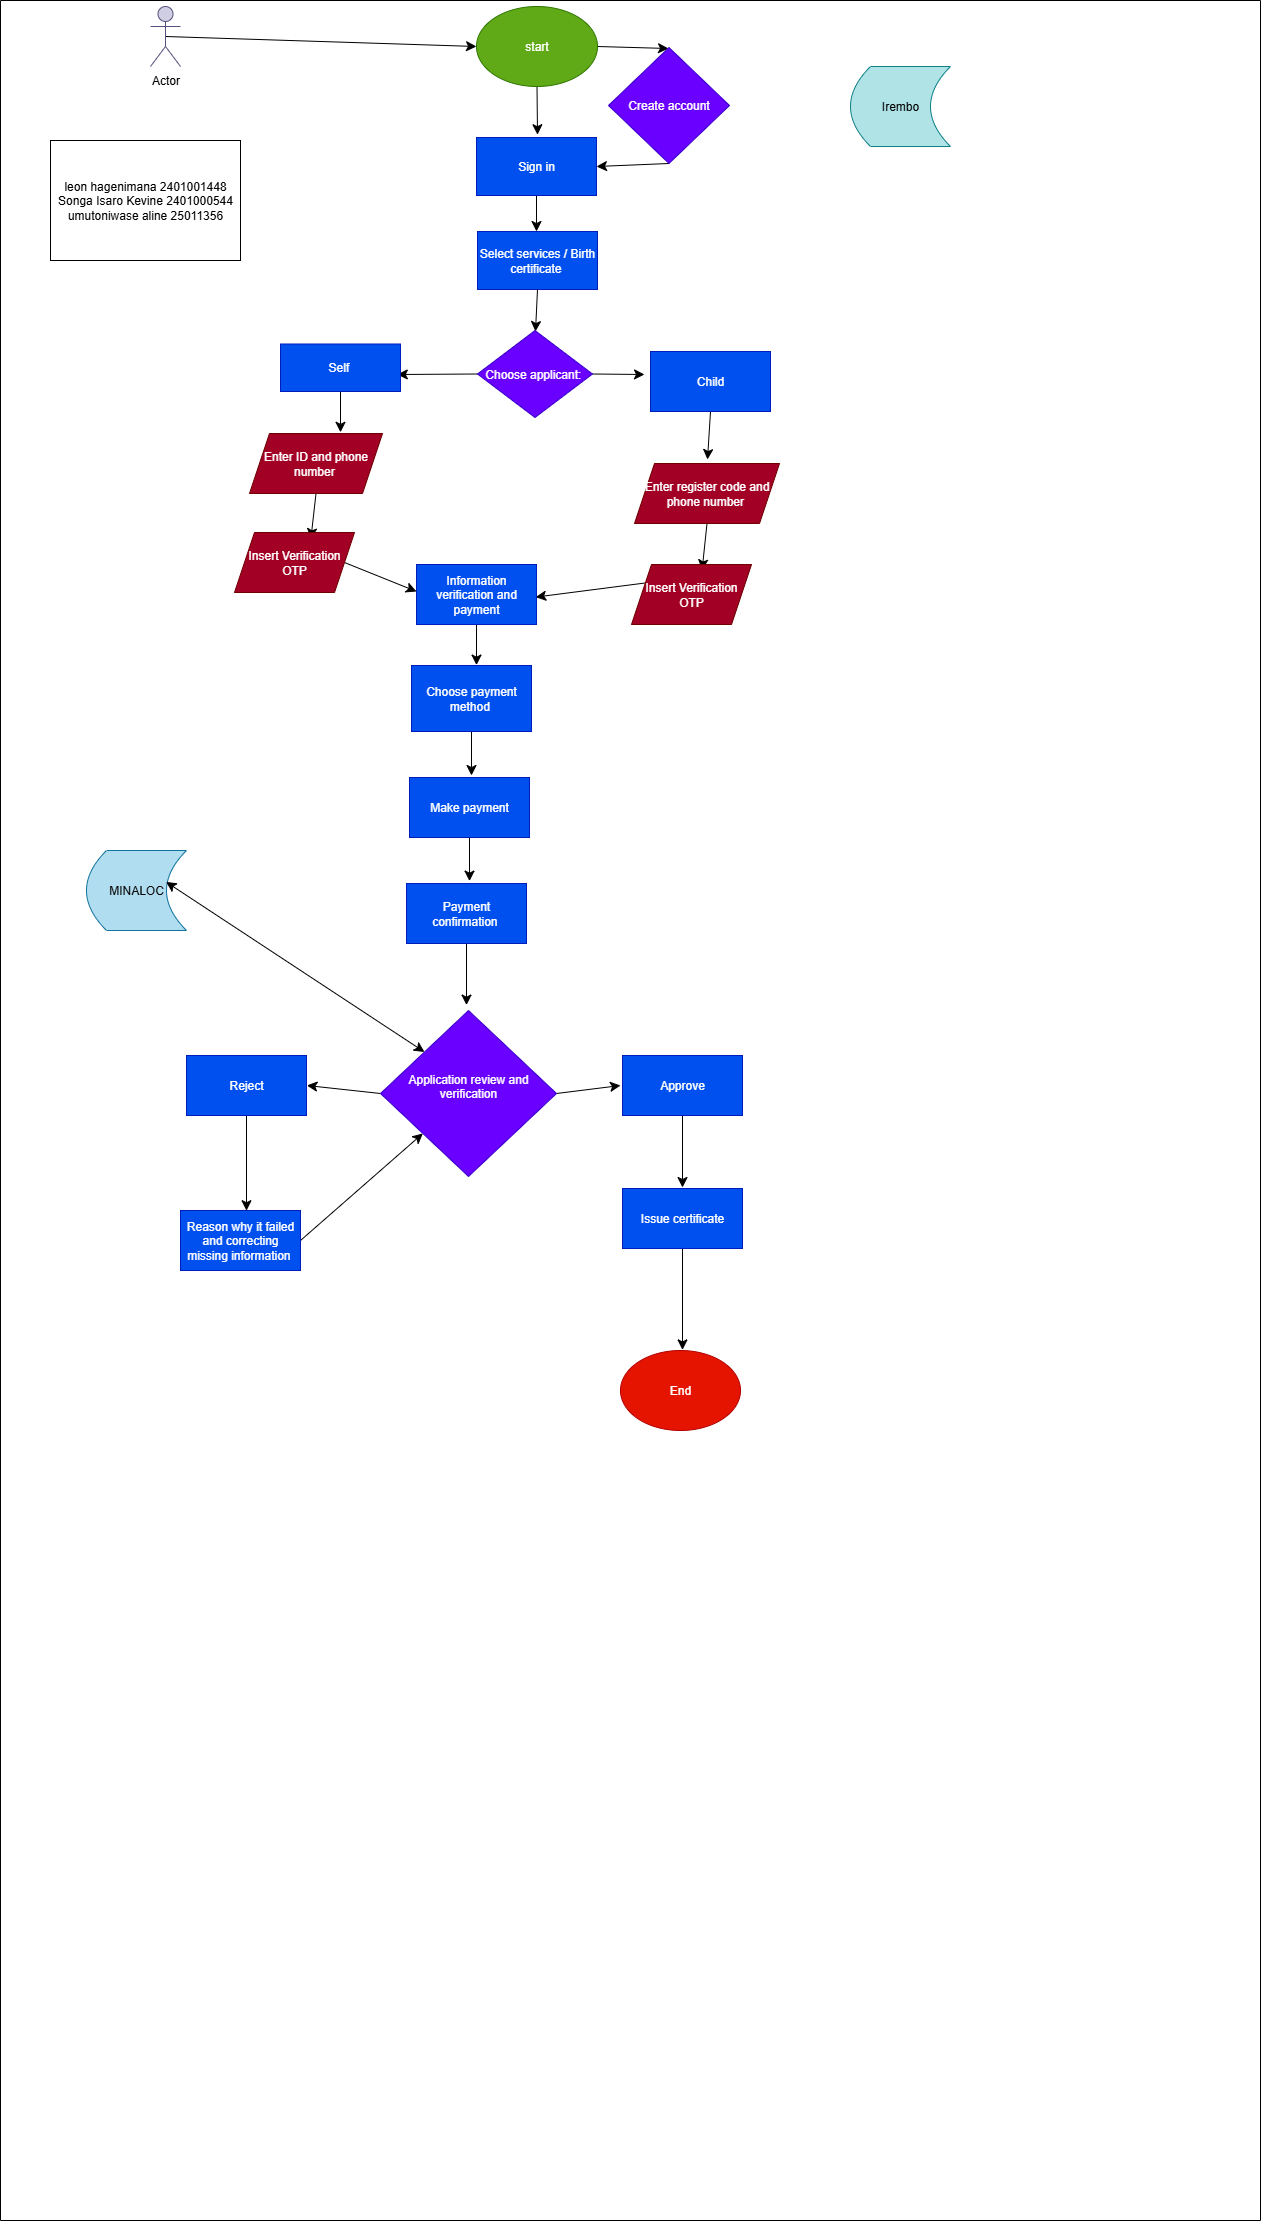

The diagram above was exported from draw.io. Its source (the exported page's mxGraphModel, read from the mxfile embedded in the PNG):
<mxGraphModel dx="1842" dy="962" grid="1" gridSize="10" guides="1" tooltips="1" connect="1" arrows="1" fold="1" page="0" pageScale="1" pageWidth="1100" pageHeight="850" math="0" shadow="0">
  <root>
    <mxCell id="0" />
    <mxCell id="1" parent="0" />
    <mxCell id="oueN4l5zWi3nhhTkSc81-10" style="edgeStyle=none;curved=1;rounded=0;orthogonalLoop=1;jettySize=auto;html=1;exitX=1;exitY=0.5;exitDx=0;exitDy=0;fontSize=12;startSize=8;endSize=8;" parent="1" source="oueN4l5zWi3nhhTkSc81-1" edge="1">
      <mxGeometry relative="1" as="geometry">
        <mxPoint x="238.00006103515625" y="-2" as="targetPoint" />
      </mxGeometry>
    </mxCell>
    <mxCell id="oueN4l5zWi3nhhTkSc81-13" style="edgeStyle=none;curved=1;rounded=0;orthogonalLoop=1;jettySize=auto;html=1;exitX=0.5;exitY=1;exitDx=0;exitDy=0;fontSize=12;startSize=8;endSize=8;" parent="1" source="oueN4l5zWi3nhhTkSc81-1" edge="1">
      <mxGeometry relative="1" as="geometry">
        <mxPoint x="107" y="84.20001220703125" as="targetPoint" />
      </mxGeometry>
    </mxCell>
    <mxCell id="oueN4l5zWi3nhhTkSc81-1" value="start" style="ellipse;whiteSpace=wrap;html=1;fillColor=#60a917;fontColor=#ffffff;strokeColor=#2D7600;" parent="1" vertex="1">
      <mxGeometry x="46" y="-44" width="121" height="80" as="geometry" />
    </mxCell>
    <mxCell id="oueN4l5zWi3nhhTkSc81-20" style="edgeStyle=none;curved=1;rounded=0;orthogonalLoop=1;jettySize=auto;html=1;exitX=0.5;exitY=1;exitDx=0;exitDy=0;fontSize=12;startSize=8;endSize=8;" parent="1" source="oueN4l5zWi3nhhTkSc81-7" edge="1">
      <mxGeometry relative="1" as="geometry">
        <mxPoint x="106" y="180.99996948242188" as="targetPoint" />
      </mxGeometry>
    </mxCell>
    <mxCell id="oueN4l5zWi3nhhTkSc81-7" value="Sign in" style="rounded=0;whiteSpace=wrap;html=1;fillColor=#0050ef;fontColor=#ffffff;strokeColor=#001DBC;" parent="1" vertex="1">
      <mxGeometry x="46" y="87" width="120" height="58" as="geometry" />
    </mxCell>
    <mxCell id="oueN4l5zWi3nhhTkSc81-16" style="edgeStyle=none;curved=1;rounded=0;orthogonalLoop=1;jettySize=auto;html=1;exitX=0.5;exitY=1;exitDx=0;exitDy=0;entryX=1;entryY=0.5;entryDx=0;entryDy=0;fontSize=12;startSize=8;endSize=8;" parent="1" source="oueN4l5zWi3nhhTkSc81-11" target="oueN4l5zWi3nhhTkSc81-7" edge="1">
      <mxGeometry relative="1" as="geometry" />
    </mxCell>
    <mxCell id="oueN4l5zWi3nhhTkSc81-11" value="Create account" style="rhombus;whiteSpace=wrap;html=1;fillColor=#6a00ff;fontColor=#ffffff;strokeColor=#3700CC;" parent="1" vertex="1">
      <mxGeometry x="178" y="-3" width="121" height="116" as="geometry" />
    </mxCell>
    <mxCell id="oueN4l5zWi3nhhTkSc81-17" value="Select services / Birth certificate&amp;nbsp;" style="rounded=0;whiteSpace=wrap;html=1;fillColor=#0050ef;fontColor=#ffffff;strokeColor=#001DBC;" parent="1" vertex="1">
      <mxGeometry x="47" y="181" width="120" height="58" as="geometry" />
    </mxCell>
    <mxCell id="oueN4l5zWi3nhhTkSc81-21" value="" style="endArrow=classic;html=1;rounded=0;fontSize=12;startSize=8;endSize=8;curved=1;exitX=0.5;exitY=1;exitDx=0;exitDy=0;" parent="1" source="oueN4l5zWi3nhhTkSc81-17" edge="1">
      <mxGeometry width="50" height="50" relative="1" as="geometry">
        <mxPoint x="132" y="311" as="sourcePoint" />
        <mxPoint x="105" y="281" as="targetPoint" />
      </mxGeometry>
    </mxCell>
    <mxCell id="oueN4l5zWi3nhhTkSc81-24" style="edgeStyle=none;curved=1;rounded=0;orthogonalLoop=1;jettySize=auto;html=1;exitX=1;exitY=0.5;exitDx=0;exitDy=0;fontSize=12;startSize=8;endSize=8;" parent="1" source="oueN4l5zWi3nhhTkSc81-22" edge="1">
      <mxGeometry relative="1" as="geometry">
        <mxPoint x="214" y="324" as="targetPoint" />
      </mxGeometry>
    </mxCell>
    <mxCell id="oueN4l5zWi3nhhTkSc81-26" style="edgeStyle=none;curved=1;rounded=0;orthogonalLoop=1;jettySize=auto;html=1;exitX=0;exitY=0.5;exitDx=0;exitDy=0;fontSize=12;startSize=8;endSize=8;" parent="1" source="oueN4l5zWi3nhhTkSc81-22" edge="1">
      <mxGeometry relative="1" as="geometry">
        <mxPoint x="-33.199951171875" y="324" as="targetPoint" />
      </mxGeometry>
    </mxCell>
    <mxCell id="oueN4l5zWi3nhhTkSc81-22" value="&lt;p data-pm-slice=&quot;1 1 []&quot;&gt;Choose applicant:&amp;nbsp;&lt;/p&gt;" style="rhombus;whiteSpace=wrap;html=1;fillColor=#6a00ff;fontColor=#ffffff;strokeColor=#3700CC;" parent="1" vertex="1">
      <mxGeometry x="47" y="280" width="115" height="87" as="geometry" />
    </mxCell>
    <mxCell id="oueN4l5zWi3nhhTkSc81-31" style="edgeStyle=none;curved=1;rounded=0;orthogonalLoop=1;jettySize=auto;html=1;exitX=0.5;exitY=1;exitDx=0;exitDy=0;fontSize=12;startSize=8;endSize=8;" parent="1" source="oueN4l5zWi3nhhTkSc81-27" edge="1">
      <mxGeometry relative="1" as="geometry">
        <mxPoint x="277" y="408.9999694824219" as="targetPoint" />
      </mxGeometry>
    </mxCell>
    <mxCell id="oueN4l5zWi3nhhTkSc81-29" style="edgeStyle=none;curved=1;rounded=0;orthogonalLoop=1;jettySize=auto;html=1;exitX=0.5;exitY=1;exitDx=0;exitDy=0;fontSize=12;startSize=8;endSize=8;" parent="1" source="oueN4l5zWi3nhhTkSc81-28" edge="1">
      <mxGeometry relative="1" as="geometry">
        <mxPoint x="-90" y="381.79998779296875" as="targetPoint" />
      </mxGeometry>
    </mxCell>
    <mxCell id="oueN4l5zWi3nhhTkSc81-28" value="Self&amp;nbsp;" style="whiteSpace=wrap;html=1;fillColor=#0050ef;fontColor=#ffffff;strokeColor=#001DBC;" parent="1" vertex="1">
      <mxGeometry x="-150" y="293.5" width="120" height="47.5" as="geometry" />
    </mxCell>
    <mxCell id="oueN4l5zWi3nhhTkSc81-33" style="edgeStyle=none;curved=1;rounded=0;orthogonalLoop=1;jettySize=auto;html=1;exitX=0.5;exitY=1;exitDx=0;exitDy=0;fontSize=12;startSize=8;endSize=8;" parent="1" source="oueN4l5zWi3nhhTkSc81-30" edge="1">
      <mxGeometry relative="1" as="geometry">
        <mxPoint x="-119.60003662109375" y="488.20001220703125" as="targetPoint" />
      </mxGeometry>
    </mxCell>
    <mxCell id="oueN4l5zWi3nhhTkSc81-30" value="Enter ID and phone number&amp;nbsp;" style="shape=parallelogram;perimeter=parallelogramPerimeter;whiteSpace=wrap;html=1;fixedSize=1;fillColor=#a20025;fontColor=#ffffff;strokeColor=#6F0000;" parent="1" vertex="1">
      <mxGeometry x="-181" y="383" width="133" height="60" as="geometry" />
    </mxCell>
    <mxCell id="oueN4l5zWi3nhhTkSc81-35" style="edgeStyle=none;curved=1;rounded=0;orthogonalLoop=1;jettySize=auto;html=1;exitX=0.5;exitY=1;exitDx=0;exitDy=0;fontSize=12;startSize=8;endSize=8;" parent="1" source="oueN4l5zWi3nhhTkSc81-32" edge="1">
      <mxGeometry relative="1" as="geometry">
        <mxPoint x="271.5999755859375" y="519.3999633789062" as="targetPoint" />
      </mxGeometry>
    </mxCell>
    <mxCell id="oueN4l5zWi3nhhTkSc81-32" value="Enter register code and phone number&amp;nbsp;" style="shape=parallelogram;perimeter=parallelogramPerimeter;whiteSpace=wrap;html=1;fixedSize=1;fillColor=#a20025;fontColor=#ffffff;strokeColor=#6F0000;" parent="1" vertex="1">
      <mxGeometry x="204" y="413" width="145" height="60" as="geometry" />
    </mxCell>
    <mxCell id="oueN4l5zWi3nhhTkSc81-39" style="edgeStyle=none;curved=1;rounded=0;orthogonalLoop=1;jettySize=auto;html=1;exitX=1;exitY=0.5;exitDx=0;exitDy=0;fontSize=12;startSize=8;endSize=8;" parent="1" source="oueN4l5zWi3nhhTkSc81-34" edge="1">
      <mxGeometry relative="1" as="geometry">
        <mxPoint x="-14.00006103515625" y="540.9999694824219" as="targetPoint" />
      </mxGeometry>
    </mxCell>
    <mxCell id="oueN4l5zWi3nhhTkSc81-34" value="Insert Verification OTP" style="shape=parallelogram;perimeter=parallelogramPerimeter;whiteSpace=wrap;html=1;fixedSize=1;fillColor=#a20025;fontColor=#ffffff;strokeColor=#6F0000;" parent="1" vertex="1">
      <mxGeometry x="-196" y="482" width="120" height="60" as="geometry" />
    </mxCell>
    <mxCell id="oueN4l5zWi3nhhTkSc81-40" style="edgeStyle=none;curved=1;rounded=0;orthogonalLoop=1;jettySize=auto;html=1;exitX=0;exitY=0.25;exitDx=0;exitDy=0;fontSize=12;startSize=8;endSize=8;" parent="1" source="oueN4l5zWi3nhhTkSc81-36" edge="1">
      <mxGeometry relative="1" as="geometry">
        <mxPoint x="105.199951171875" y="546.5999755859375" as="targetPoint" />
      </mxGeometry>
    </mxCell>
    <mxCell id="oueN4l5zWi3nhhTkSc81-36" value="Insert Verification OTP" style="shape=parallelogram;perimeter=parallelogramPerimeter;whiteSpace=wrap;html=1;fixedSize=1;fillColor=#a20025;fontColor=#ffffff;strokeColor=#6F0000;" parent="1" vertex="1">
      <mxGeometry x="201" y="514" width="120" height="60" as="geometry" />
    </mxCell>
    <mxCell id="oueN4l5zWi3nhhTkSc81-42" style="edgeStyle=none;curved=1;rounded=0;orthogonalLoop=1;jettySize=auto;html=1;exitX=0.5;exitY=1;exitDx=0;exitDy=0;fontSize=12;startSize=8;endSize=8;" parent="1" source="oueN4l5zWi3nhhTkSc81-41" edge="1">
      <mxGeometry relative="1" as="geometry">
        <mxPoint x="46" y="614.5999755859375" as="targetPoint" />
      </mxGeometry>
    </mxCell>
    <mxCell id="oueN4l5zWi3nhhTkSc81-41" value="Information verification and payment" style="whiteSpace=wrap;html=1;fillColor=#0050ef;fontColor=#ffffff;strokeColor=#001DBC;" parent="1" vertex="1">
      <mxGeometry x="-14" y="514" width="120" height="60" as="geometry" />
    </mxCell>
    <mxCell id="oueN4l5zWi3nhhTkSc81-44" style="edgeStyle=none;curved=1;rounded=0;orthogonalLoop=1;jettySize=auto;html=1;exitX=0.5;exitY=1;exitDx=0;exitDy=0;fontSize=12;startSize=8;endSize=8;" parent="1" source="oueN4l5zWi3nhhTkSc81-43" edge="1">
      <mxGeometry relative="1" as="geometry">
        <mxPoint x="41" y="724.9999694824219" as="targetPoint" />
      </mxGeometry>
    </mxCell>
    <mxCell id="oueN4l5zWi3nhhTkSc81-43" value="Choose payment method&amp;nbsp;" style="whiteSpace=wrap;html=1;fillColor=#0050ef;fontColor=#ffffff;strokeColor=#001DBC;" parent="1" vertex="1">
      <mxGeometry x="-19" y="615" width="120" height="66" as="geometry" />
    </mxCell>
    <mxCell id="oueN4l5zWi3nhhTkSc81-46" style="edgeStyle=none;curved=1;rounded=0;orthogonalLoop=1;jettySize=auto;html=1;exitX=0.5;exitY=1;exitDx=0;exitDy=0;fontSize=12;startSize=8;endSize=8;" parent="1" source="oueN4l5zWi3nhhTkSc81-45" edge="1">
      <mxGeometry relative="1" as="geometry">
        <mxPoint x="39" y="830.5999755859375" as="targetPoint" />
      </mxGeometry>
    </mxCell>
    <mxCell id="oueN4l5zWi3nhhTkSc81-45" value="Make payment" style="whiteSpace=wrap;html=1;fillColor=#0050ef;fontColor=#ffffff;strokeColor=#001DBC;" parent="1" vertex="1">
      <mxGeometry x="-21" y="727" width="120" height="60" as="geometry" />
    </mxCell>
    <mxCell id="oueN4l5zWi3nhhTkSc81-51" style="edgeStyle=none;curved=1;rounded=0;orthogonalLoop=1;jettySize=auto;html=1;exitX=1;exitY=0.5;exitDx=0;exitDy=0;fontSize=12;startSize=8;endSize=8;" parent="1" source="oueN4l5zWi3nhhTkSc81-48" edge="1">
      <mxGeometry relative="1" as="geometry">
        <mxPoint x="189.99993896484375" y="1035" as="targetPoint" />
      </mxGeometry>
    </mxCell>
    <mxCell id="oueN4l5zWi3nhhTkSc81-53" style="edgeStyle=none;curved=1;rounded=0;orthogonalLoop=1;jettySize=auto;html=1;exitX=0;exitY=0.5;exitDx=0;exitDy=0;fontSize=12;startSize=8;endSize=8;" parent="1" source="oueN4l5zWi3nhhTkSc81-48" edge="1">
      <mxGeometry relative="1" as="geometry">
        <mxPoint x="-123.60003662109375" y="1035" as="targetPoint" />
      </mxGeometry>
    </mxCell>
    <mxCell id="oueN4l5zWi3nhhTkSc81-50" style="edgeStyle=none;curved=1;rounded=0;orthogonalLoop=1;jettySize=auto;html=1;exitX=0.5;exitY=1;exitDx=0;exitDy=0;fontSize=12;startSize=8;endSize=8;" parent="1" source="oueN4l5zWi3nhhTkSc81-49" edge="1">
      <mxGeometry relative="1" as="geometry">
        <mxPoint x="36" y="954.5999755859375" as="targetPoint" />
      </mxGeometry>
    </mxCell>
    <mxCell id="oueN4l5zWi3nhhTkSc81-49" value="Payment confirmation&amp;nbsp;" style="rounded=0;whiteSpace=wrap;html=1;fillColor=#0050ef;fontColor=#ffffff;strokeColor=#001DBC;" parent="1" vertex="1">
      <mxGeometry x="-24" y="833" width="120" height="60" as="geometry" />
    </mxCell>
    <mxCell id="oueN4l5zWi3nhhTkSc81-57" style="edgeStyle=none;curved=1;rounded=0;orthogonalLoop=1;jettySize=auto;html=1;exitX=0.5;exitY=1;exitDx=0;exitDy=0;fontSize=12;startSize=8;endSize=8;" parent="1" source="oueN4l5zWi3nhhTkSc81-52" edge="1">
      <mxGeometry relative="1" as="geometry">
        <mxPoint x="252" y="1136.9999694824219" as="targetPoint" />
      </mxGeometry>
    </mxCell>
    <mxCell id="oueN4l5zWi3nhhTkSc81-52" value="Approve" style="whiteSpace=wrap;html=1;fillColor=#0050ef;fontColor=#ffffff;strokeColor=#001DBC;" parent="1" vertex="1">
      <mxGeometry x="192" y="1005" width="120" height="60" as="geometry" />
    </mxCell>
    <mxCell id="oueN4l5zWi3nhhTkSc81-55" style="edgeStyle=none;curved=1;rounded=0;orthogonalLoop=1;jettySize=auto;html=1;exitX=0.5;exitY=1;exitDx=0;exitDy=0;fontSize=12;startSize=8;endSize=8;" parent="1" source="oueN4l5zWi3nhhTkSc81-54" edge="1">
      <mxGeometry relative="1" as="geometry">
        <mxPoint x="-184" y="1160.2000427246094" as="targetPoint" />
      </mxGeometry>
    </mxCell>
    <mxCell id="oueN4l5zWi3nhhTkSc81-54" value="Reject" style="whiteSpace=wrap;html=1;fillColor=#0050ef;fontColor=#ffffff;strokeColor=#001DBC;" parent="1" vertex="1">
      <mxGeometry x="-244" y="1005" width="120" height="60" as="geometry" />
    </mxCell>
    <mxCell id="oueN4l5zWi3nhhTkSc81-59" style="edgeStyle=none;curved=1;rounded=0;orthogonalLoop=1;jettySize=auto;html=1;exitX=1;exitY=0.5;exitDx=0;exitDy=0;fontSize=12;startSize=8;endSize=8;" parent="1" source="oueN4l5zWi3nhhTkSc81-56" target="oueN4l5zWi3nhhTkSc81-48" edge="1">
      <mxGeometry relative="1" as="geometry" />
    </mxCell>
    <mxCell id="oueN4l5zWi3nhhTkSc81-56" value="Reason why it failed and correcting missing information&amp;nbsp;" style="whiteSpace=wrap;html=1;fillColor=#0050ef;fontColor=#ffffff;strokeColor=#001DBC;" parent="1" vertex="1">
      <mxGeometry x="-250" y="1160" width="120" height="60" as="geometry" />
    </mxCell>
    <mxCell id="oueN4l5zWi3nhhTkSc81-60" style="edgeStyle=none;curved=1;rounded=0;orthogonalLoop=1;jettySize=auto;html=1;exitX=0.5;exitY=1;exitDx=0;exitDy=0;fontSize=12;startSize=8;endSize=8;" parent="1" source="oueN4l5zWi3nhhTkSc81-58" edge="1">
      <mxGeometry relative="1" as="geometry">
        <mxPoint x="252" y="1299.3999938964844" as="targetPoint" />
      </mxGeometry>
    </mxCell>
    <mxCell id="oueN4l5zWi3nhhTkSc81-58" value="Issue certificate" style="whiteSpace=wrap;html=1;fillColor=#0050ef;fontColor=#ffffff;strokeColor=#001DBC;" parent="1" vertex="1">
      <mxGeometry x="192" y="1138" width="120" height="60" as="geometry" />
    </mxCell>
    <mxCell id="oueN4l5zWi3nhhTkSc81-61" value="End" style="ellipse;whiteSpace=wrap;html=1;fillColor=#e51400;fontColor=#ffffff;strokeColor=#B20000;" parent="1" vertex="1">
      <mxGeometry x="190" y="1300" width="120" height="80" as="geometry" />
    </mxCell>
    <mxCell id="oueN4l5zWi3nhhTkSc81-67" style="edgeStyle=none;curved=1;rounded=0;orthogonalLoop=1;jettySize=auto;html=1;exitX=0.5;exitY=0.5;exitDx=0;exitDy=0;exitPerimeter=0;entryX=0;entryY=0.5;entryDx=0;entryDy=0;fontSize=12;startSize=8;endSize=8;" parent="1" source="oueN4l5zWi3nhhTkSc81-63" target="oueN4l5zWi3nhhTkSc81-1" edge="1">
      <mxGeometry relative="1" as="geometry" />
    </mxCell>
    <mxCell id="oueN4l5zWi3nhhTkSc81-63" value="Actor" style="shape=umlActor;verticalLabelPosition=bottom;verticalAlign=top;html=1;outlineConnect=0;fillColor=#d0cee2;strokeColor=#56517e;" parent="1" vertex="1">
      <mxGeometry x="-280" y="-44" width="30" height="60" as="geometry" />
    </mxCell>
    <mxCell id="oueN4l5zWi3nhhTkSc81-68" value="" style="swimlane;startSize=0;" parent="1" vertex="1">
      <mxGeometry x="-430" y="-50" width="1260" height="2220" as="geometry" />
    </mxCell>
    <mxCell id="oueN4l5zWi3nhhTkSc81-69" value="Irembo" style="shape=dataStorage;whiteSpace=wrap;html=1;fixedSize=1;fillColor=#b0e3e6;strokeColor=#0e8088;" parent="oueN4l5zWi3nhhTkSc81-68" vertex="1">
      <mxGeometry x="850" y="66" width="100" height="80" as="geometry" />
    </mxCell>
    <mxCell id="oueN4l5zWi3nhhTkSc81-70" value="MINALOC" style="shape=dataStorage;whiteSpace=wrap;html=1;fixedSize=1;fillColor=#b1ddf0;strokeColor=#10739e;" parent="oueN4l5zWi3nhhTkSc81-68" vertex="1">
      <mxGeometry x="86" y="850" width="100" height="80" as="geometry" />
    </mxCell>
    <mxCell id="oueN4l5zWi3nhhTkSc81-48" value="Application review and verification&lt;div&gt;&lt;br&gt;&lt;/div&gt;" style="rhombus;whiteSpace=wrap;html=1;fillColor=#6a00ff;fontColor=#ffffff;strokeColor=#3700CC;" parent="oueN4l5zWi3nhhTkSc81-68" vertex="1">
      <mxGeometry x="380" y="1010" width="176" height="166" as="geometry" />
    </mxCell>
    <mxCell id="oueN4l5zWi3nhhTkSc81-76" style="edgeStyle=none;curved=1;rounded=0;orthogonalLoop=1;jettySize=auto;html=1;exitX=1;exitY=0.25;exitDx=0;exitDy=0;fontSize=12;startSize=8;endSize=8;" parent="oueN4l5zWi3nhhTkSc81-68" source="oueN4l5zWi3nhhTkSc81-70" target="oueN4l5zWi3nhhTkSc81-70" edge="1">
      <mxGeometry relative="1" as="geometry" />
    </mxCell>
    <mxCell id="oueN4l5zWi3nhhTkSc81-79" value="" style="endArrow=classic;startArrow=classic;html=1;rounded=0;fontSize=12;startSize=8;endSize=8;curved=1;entryX=0;entryY=0;entryDx=0;entryDy=0;exitX=0.796;exitY=0.393;exitDx=0;exitDy=0;exitPerimeter=0;" parent="oueN4l5zWi3nhhTkSc81-68" source="oueN4l5zWi3nhhTkSc81-70" target="oueN4l5zWi3nhhTkSc81-48" edge="1">
      <mxGeometry width="50" height="50" relative="1" as="geometry">
        <mxPoint x="170" y="890" as="sourcePoint" />
        <mxPoint x="220" y="840" as="targetPoint" />
      </mxGeometry>
    </mxCell>
    <mxCell id="oueN4l5zWi3nhhTkSc81-27" value="Child" style="whiteSpace=wrap;html=1;fillColor=#0050ef;fontColor=#ffffff;strokeColor=#001DBC;" parent="oueN4l5zWi3nhhTkSc81-68" vertex="1">
      <mxGeometry x="650" y="351" width="120" height="60" as="geometry" />
    </mxCell>
    <mxCell id="DrsYPk5SFLx4__UWiY_S-1" value="leon hagenimana 2401001448&lt;div&gt;Songa Isaro Kevine 2401000544&lt;/div&gt;&lt;div&gt;umutoniwase aline 25011356&lt;/div&gt;" style="rounded=0;whiteSpace=wrap;html=1;" vertex="1" parent="oueN4l5zWi3nhhTkSc81-68">
      <mxGeometry x="50" y="140" width="190" height="120" as="geometry" />
    </mxCell>
  </root>
</mxGraphModel>